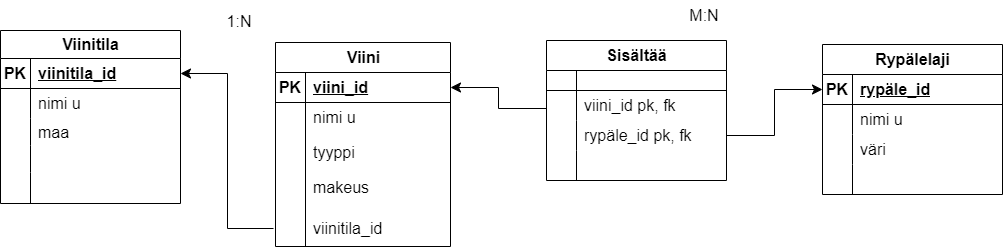

The diagram above was exported from draw.io. Its source (the exported page's mxGraphModel, read from the mxfile embedded in the PNG):
<mxGraphModel dx="1834" dy="1286" grid="0" gridSize="10" guides="1" tooltips="1" connect="1" arrows="1" fold="1" page="0" pageScale="1" pageWidth="1169" pageHeight="827" math="0" shadow="0">
  <root>
    <mxCell id="0" />
    <mxCell id="1" parent="0" />
    <mxCell id="hAVBVb_Pd8yuuJAEbNBU-1" value="Viinitila" style="shape=table;startSize=28;container=1;collapsible=1;childLayout=tableLayout;fixedRows=1;rowLines=0;fontStyle=1;align=center;resizeLast=1;html=1;fontSize=16;" vertex="1" parent="1">
      <mxGeometry x="-380" y="-217" width="180" height="173" as="geometry" />
    </mxCell>
    <mxCell id="hAVBVb_Pd8yuuJAEbNBU-2" value="" style="shape=tableRow;horizontal=0;startSize=0;swimlaneHead=0;swimlaneBody=0;fillColor=none;collapsible=0;dropTarget=0;points=[[0,0.5],[1,0.5]];portConstraint=eastwest;top=0;left=0;right=0;bottom=1;fontSize=16;" vertex="1" parent="hAVBVb_Pd8yuuJAEbNBU-1">
      <mxGeometry y="28" width="180" height="30" as="geometry" />
    </mxCell>
    <mxCell id="hAVBVb_Pd8yuuJAEbNBU-3" value="PK" style="shape=partialRectangle;connectable=0;fillColor=none;top=0;left=0;bottom=0;right=0;fontStyle=1;overflow=hidden;whiteSpace=wrap;html=1;fontSize=16;" vertex="1" parent="hAVBVb_Pd8yuuJAEbNBU-2">
      <mxGeometry width="30" height="30" as="geometry">
        <mxRectangle width="30" height="30" as="alternateBounds" />
      </mxGeometry>
    </mxCell>
    <mxCell id="hAVBVb_Pd8yuuJAEbNBU-4" value="viinitila_id&lt;span style=&quot;white-space: pre;&quot;&gt; &lt;/span&gt;" style="shape=partialRectangle;connectable=0;fillColor=none;top=0;left=0;bottom=0;right=0;align=left;spacingLeft=6;fontStyle=5;overflow=hidden;whiteSpace=wrap;html=1;fontSize=16;" vertex="1" parent="hAVBVb_Pd8yuuJAEbNBU-2">
      <mxGeometry x="30" width="150" height="30" as="geometry">
        <mxRectangle width="150" height="30" as="alternateBounds" />
      </mxGeometry>
    </mxCell>
    <mxCell id="hAVBVb_Pd8yuuJAEbNBU-5" value="" style="shape=tableRow;horizontal=0;startSize=0;swimlaneHead=0;swimlaneBody=0;fillColor=none;collapsible=0;dropTarget=0;points=[[0,0.5],[1,0.5]];portConstraint=eastwest;top=0;left=0;right=0;bottom=0;fontSize=16;" vertex="1" parent="hAVBVb_Pd8yuuJAEbNBU-1">
      <mxGeometry y="58" width="180" height="30" as="geometry" />
    </mxCell>
    <mxCell id="hAVBVb_Pd8yuuJAEbNBU-6" value="" style="shape=partialRectangle;connectable=0;fillColor=none;top=0;left=0;bottom=0;right=0;editable=1;overflow=hidden;whiteSpace=wrap;html=1;fontSize=16;" vertex="1" parent="hAVBVb_Pd8yuuJAEbNBU-5">
      <mxGeometry width="30" height="30" as="geometry">
        <mxRectangle width="30" height="30" as="alternateBounds" />
      </mxGeometry>
    </mxCell>
    <mxCell id="hAVBVb_Pd8yuuJAEbNBU-7" value="nimi u" style="shape=partialRectangle;connectable=0;fillColor=none;top=0;left=0;bottom=0;right=0;align=left;spacingLeft=6;overflow=hidden;whiteSpace=wrap;html=1;fontSize=16;" vertex="1" parent="hAVBVb_Pd8yuuJAEbNBU-5">
      <mxGeometry x="30" width="150" height="30" as="geometry">
        <mxRectangle width="150" height="30" as="alternateBounds" />
      </mxGeometry>
    </mxCell>
    <mxCell id="hAVBVb_Pd8yuuJAEbNBU-8" value="" style="shape=tableRow;horizontal=0;startSize=0;swimlaneHead=0;swimlaneBody=0;fillColor=none;collapsible=0;dropTarget=0;points=[[0,0.5],[1,0.5]];portConstraint=eastwest;top=0;left=0;right=0;bottom=0;fontSize=16;" vertex="1" parent="hAVBVb_Pd8yuuJAEbNBU-1">
      <mxGeometry y="88" width="180" height="27" as="geometry" />
    </mxCell>
    <mxCell id="hAVBVb_Pd8yuuJAEbNBU-9" value="" style="shape=partialRectangle;connectable=0;fillColor=none;top=0;left=0;bottom=0;right=0;editable=1;overflow=hidden;whiteSpace=wrap;html=1;fontSize=16;" vertex="1" parent="hAVBVb_Pd8yuuJAEbNBU-8">
      <mxGeometry width="30" height="27" as="geometry">
        <mxRectangle width="30" height="27" as="alternateBounds" />
      </mxGeometry>
    </mxCell>
    <mxCell id="hAVBVb_Pd8yuuJAEbNBU-10" value="maa&lt;span style=&quot;white-space: pre;&quot;&gt; &lt;/span&gt;" style="shape=partialRectangle;connectable=0;fillColor=none;top=0;left=0;bottom=0;right=0;align=left;spacingLeft=6;overflow=hidden;whiteSpace=wrap;html=1;fontSize=16;" vertex="1" parent="hAVBVb_Pd8yuuJAEbNBU-8">
      <mxGeometry x="30" width="150" height="27" as="geometry">
        <mxRectangle width="150" height="27" as="alternateBounds" />
      </mxGeometry>
    </mxCell>
    <mxCell id="VMj8-bxZWBXW613MTnEe-1" value="" style="shape=tableRow;horizontal=0;startSize=0;swimlaneHead=0;swimlaneBody=0;fillColor=none;collapsible=0;dropTarget=0;points=[[0,0.5],[1,0.5]];portConstraint=eastwest;top=0;left=0;right=0;bottom=0;fontSize=16;" vertex="1" parent="hAVBVb_Pd8yuuJAEbNBU-1">
      <mxGeometry y="115" width="180" height="27" as="geometry" />
    </mxCell>
    <mxCell id="VMj8-bxZWBXW613MTnEe-2" value="" style="shape=partialRectangle;connectable=0;fillColor=none;top=0;left=0;bottom=0;right=0;editable=1;overflow=hidden;whiteSpace=wrap;html=1;fontSize=16;" vertex="1" parent="VMj8-bxZWBXW613MTnEe-1">
      <mxGeometry width="30" height="27" as="geometry">
        <mxRectangle width="30" height="27" as="alternateBounds" />
      </mxGeometry>
    </mxCell>
    <mxCell id="VMj8-bxZWBXW613MTnEe-3" value="" style="shape=partialRectangle;connectable=0;fillColor=none;top=0;left=0;bottom=0;right=0;align=left;spacingLeft=6;overflow=hidden;whiteSpace=wrap;html=1;fontSize=16;" vertex="1" parent="VMj8-bxZWBXW613MTnEe-1">
      <mxGeometry x="30" width="150" height="27" as="geometry">
        <mxRectangle width="150" height="27" as="alternateBounds" />
      </mxGeometry>
    </mxCell>
    <mxCell id="hAVBVb_Pd8yuuJAEbNBU-11" value="" style="shape=tableRow;horizontal=0;startSize=0;swimlaneHead=0;swimlaneBody=0;fillColor=none;collapsible=0;dropTarget=0;points=[[0,0.5],[1,0.5]];portConstraint=eastwest;top=0;left=0;right=0;bottom=0;fontSize=16;" vertex="1" parent="hAVBVb_Pd8yuuJAEbNBU-1">
      <mxGeometry y="142" width="180" height="31" as="geometry" />
    </mxCell>
    <mxCell id="hAVBVb_Pd8yuuJAEbNBU-12" value="" style="shape=partialRectangle;connectable=0;fillColor=none;top=0;left=0;bottom=0;right=0;editable=1;overflow=hidden;whiteSpace=wrap;html=1;fontSize=16;" vertex="1" parent="hAVBVb_Pd8yuuJAEbNBU-11">
      <mxGeometry width="30" height="31" as="geometry">
        <mxRectangle width="30" height="31" as="alternateBounds" />
      </mxGeometry>
    </mxCell>
    <mxCell id="hAVBVb_Pd8yuuJAEbNBU-13" value="" style="shape=partialRectangle;connectable=0;fillColor=none;top=0;left=0;bottom=0;right=0;align=left;spacingLeft=6;overflow=hidden;whiteSpace=wrap;html=1;fontSize=16;" vertex="1" parent="hAVBVb_Pd8yuuJAEbNBU-11">
      <mxGeometry x="30" width="150" height="31" as="geometry">
        <mxRectangle width="150" height="31" as="alternateBounds" />
      </mxGeometry>
    </mxCell>
    <mxCell id="hAVBVb_Pd8yuuJAEbNBU-14" value="Viini" style="shape=table;startSize=30;container=1;collapsible=1;childLayout=tableLayout;fixedRows=1;rowLines=0;fontStyle=1;align=center;resizeLast=1;html=1;fontSize=16;" vertex="1" parent="1">
      <mxGeometry x="-105" y="-205" width="175" height="204" as="geometry" />
    </mxCell>
    <mxCell id="hAVBVb_Pd8yuuJAEbNBU-15" value="" style="shape=tableRow;horizontal=0;startSize=0;swimlaneHead=0;swimlaneBody=0;fillColor=none;collapsible=0;dropTarget=0;points=[[0,0.5],[1,0.5]];portConstraint=eastwest;top=0;left=0;right=0;bottom=1;fontSize=16;" vertex="1" parent="hAVBVb_Pd8yuuJAEbNBU-14">
      <mxGeometry y="30" width="175" height="30" as="geometry" />
    </mxCell>
    <mxCell id="hAVBVb_Pd8yuuJAEbNBU-16" value="PK" style="shape=partialRectangle;connectable=0;fillColor=none;top=0;left=0;bottom=0;right=0;fontStyle=1;overflow=hidden;whiteSpace=wrap;html=1;fontSize=16;" vertex="1" parent="hAVBVb_Pd8yuuJAEbNBU-15">
      <mxGeometry width="30" height="30" as="geometry">
        <mxRectangle width="30" height="30" as="alternateBounds" />
      </mxGeometry>
    </mxCell>
    <mxCell id="hAVBVb_Pd8yuuJAEbNBU-17" value="viini_id&lt;span style=&quot;white-space: pre;&quot;&gt; &lt;/span&gt;" style="shape=partialRectangle;connectable=0;fillColor=none;top=0;left=0;bottom=0;right=0;align=left;spacingLeft=6;fontStyle=5;overflow=hidden;whiteSpace=wrap;html=1;fontSize=16;" vertex="1" parent="hAVBVb_Pd8yuuJAEbNBU-15">
      <mxGeometry x="30" width="145" height="30" as="geometry">
        <mxRectangle width="145" height="30" as="alternateBounds" />
      </mxGeometry>
    </mxCell>
    <mxCell id="hAVBVb_Pd8yuuJAEbNBU-18" value="" style="shape=tableRow;horizontal=0;startSize=0;swimlaneHead=0;swimlaneBody=0;fillColor=none;collapsible=0;dropTarget=0;points=[[0,0.5],[1,0.5]];portConstraint=eastwest;top=0;left=0;right=0;bottom=0;fontSize=16;" vertex="1" parent="hAVBVb_Pd8yuuJAEbNBU-14">
      <mxGeometry y="60" width="175" height="30" as="geometry" />
    </mxCell>
    <mxCell id="hAVBVb_Pd8yuuJAEbNBU-19" value="" style="shape=partialRectangle;connectable=0;fillColor=none;top=0;left=0;bottom=0;right=0;editable=1;overflow=hidden;whiteSpace=wrap;html=1;fontSize=16;" vertex="1" parent="hAVBVb_Pd8yuuJAEbNBU-18">
      <mxGeometry width="30" height="30" as="geometry">
        <mxRectangle width="30" height="30" as="alternateBounds" />
      </mxGeometry>
    </mxCell>
    <mxCell id="hAVBVb_Pd8yuuJAEbNBU-20" value="nimi u" style="shape=partialRectangle;connectable=0;fillColor=none;top=0;left=0;bottom=0;right=0;align=left;spacingLeft=6;overflow=hidden;whiteSpace=wrap;html=1;fontSize=16;" vertex="1" parent="hAVBVb_Pd8yuuJAEbNBU-18">
      <mxGeometry x="30" width="145" height="30" as="geometry">
        <mxRectangle width="145" height="30" as="alternateBounds" />
      </mxGeometry>
    </mxCell>
    <mxCell id="hAVBVb_Pd8yuuJAEbNBU-21" value="" style="shape=tableRow;horizontal=0;startSize=0;swimlaneHead=0;swimlaneBody=0;fillColor=none;collapsible=0;dropTarget=0;points=[[0,0.5],[1,0.5]];portConstraint=eastwest;top=0;left=0;right=0;bottom=0;fontSize=16;" vertex="1" parent="hAVBVb_Pd8yuuJAEbNBU-14">
      <mxGeometry y="90" width="175" height="40" as="geometry" />
    </mxCell>
    <mxCell id="hAVBVb_Pd8yuuJAEbNBU-22" value="" style="shape=partialRectangle;connectable=0;fillColor=none;top=0;left=0;bottom=0;right=0;editable=1;overflow=hidden;whiteSpace=wrap;html=1;fontSize=16;" vertex="1" parent="hAVBVb_Pd8yuuJAEbNBU-21">
      <mxGeometry width="30" height="40" as="geometry">
        <mxRectangle width="30" height="40" as="alternateBounds" />
      </mxGeometry>
    </mxCell>
    <mxCell id="hAVBVb_Pd8yuuJAEbNBU-23" value="tyyppi" style="shape=partialRectangle;connectable=0;fillColor=none;top=0;left=0;bottom=0;right=0;align=left;spacingLeft=6;overflow=hidden;whiteSpace=wrap;html=1;fontSize=16;" vertex="1" parent="hAVBVb_Pd8yuuJAEbNBU-21">
      <mxGeometry x="30" width="145" height="40" as="geometry">
        <mxRectangle width="145" height="40" as="alternateBounds" />
      </mxGeometry>
    </mxCell>
    <mxCell id="hAVBVb_Pd8yuuJAEbNBU-24" value="" style="shape=tableRow;horizontal=0;startSize=0;swimlaneHead=0;swimlaneBody=0;fillColor=none;collapsible=0;dropTarget=0;points=[[0,0.5],[1,0.5]];portConstraint=eastwest;top=0;left=0;right=0;bottom=0;fontSize=16;" vertex="1" parent="hAVBVb_Pd8yuuJAEbNBU-14">
      <mxGeometry y="130" width="175" height="30" as="geometry" />
    </mxCell>
    <mxCell id="hAVBVb_Pd8yuuJAEbNBU-25" value="" style="shape=partialRectangle;connectable=0;fillColor=none;top=0;left=0;bottom=0;right=0;editable=1;overflow=hidden;whiteSpace=wrap;html=1;fontSize=16;" vertex="1" parent="hAVBVb_Pd8yuuJAEbNBU-24">
      <mxGeometry width="30" height="30" as="geometry">
        <mxRectangle width="30" height="30" as="alternateBounds" />
      </mxGeometry>
    </mxCell>
    <mxCell id="hAVBVb_Pd8yuuJAEbNBU-26" value="makeus&lt;span style=&quot;white-space: pre;&quot;&gt; &lt;/span&gt;" style="shape=partialRectangle;connectable=0;fillColor=none;top=0;left=0;bottom=0;right=0;align=left;spacingLeft=6;overflow=hidden;whiteSpace=wrap;html=1;fontSize=16;" vertex="1" parent="hAVBVb_Pd8yuuJAEbNBU-24">
      <mxGeometry x="30" width="145" height="30" as="geometry">
        <mxRectangle width="145" height="30" as="alternateBounds" />
      </mxGeometry>
    </mxCell>
    <mxCell id="hAVBVb_Pd8yuuJAEbNBU-27" value="Rypälelaji" style="shape=table;startSize=30;container=1;collapsible=1;childLayout=tableLayout;fixedRows=1;rowLines=0;fontStyle=1;align=center;resizeLast=1;html=1;fontSize=16;" vertex="1" parent="1">
      <mxGeometry x="442" y="-203" width="180" height="150" as="geometry" />
    </mxCell>
    <mxCell id="hAVBVb_Pd8yuuJAEbNBU-28" value="" style="shape=tableRow;horizontal=0;startSize=0;swimlaneHead=0;swimlaneBody=0;fillColor=none;collapsible=0;dropTarget=0;points=[[0,0.5],[1,0.5]];portConstraint=eastwest;top=0;left=0;right=0;bottom=1;fontSize=16;" vertex="1" parent="hAVBVb_Pd8yuuJAEbNBU-27">
      <mxGeometry y="30" width="180" height="30" as="geometry" />
    </mxCell>
    <mxCell id="hAVBVb_Pd8yuuJAEbNBU-29" value="PK" style="shape=partialRectangle;connectable=0;fillColor=none;top=0;left=0;bottom=0;right=0;fontStyle=1;overflow=hidden;whiteSpace=wrap;html=1;fontSize=16;" vertex="1" parent="hAVBVb_Pd8yuuJAEbNBU-28">
      <mxGeometry width="30" height="30" as="geometry">
        <mxRectangle width="30" height="30" as="alternateBounds" />
      </mxGeometry>
    </mxCell>
    <mxCell id="hAVBVb_Pd8yuuJAEbNBU-30" value="rypäle_id" style="shape=partialRectangle;connectable=0;fillColor=none;top=0;left=0;bottom=0;right=0;align=left;spacingLeft=6;fontStyle=5;overflow=hidden;whiteSpace=wrap;html=1;fontSize=16;" vertex="1" parent="hAVBVb_Pd8yuuJAEbNBU-28">
      <mxGeometry x="30" width="150" height="30" as="geometry">
        <mxRectangle width="150" height="30" as="alternateBounds" />
      </mxGeometry>
    </mxCell>
    <mxCell id="hAVBVb_Pd8yuuJAEbNBU-31" value="" style="shape=tableRow;horizontal=0;startSize=0;swimlaneHead=0;swimlaneBody=0;fillColor=none;collapsible=0;dropTarget=0;points=[[0,0.5],[1,0.5]];portConstraint=eastwest;top=0;left=0;right=0;bottom=0;fontSize=16;" vertex="1" parent="hAVBVb_Pd8yuuJAEbNBU-27">
      <mxGeometry y="60" width="180" height="30" as="geometry" />
    </mxCell>
    <mxCell id="hAVBVb_Pd8yuuJAEbNBU-32" value="" style="shape=partialRectangle;connectable=0;fillColor=none;top=0;left=0;bottom=0;right=0;editable=1;overflow=hidden;whiteSpace=wrap;html=1;fontSize=16;" vertex="1" parent="hAVBVb_Pd8yuuJAEbNBU-31">
      <mxGeometry width="30" height="30" as="geometry">
        <mxRectangle width="30" height="30" as="alternateBounds" />
      </mxGeometry>
    </mxCell>
    <mxCell id="hAVBVb_Pd8yuuJAEbNBU-33" value="nimi u" style="shape=partialRectangle;connectable=0;fillColor=none;top=0;left=0;bottom=0;right=0;align=left;spacingLeft=6;overflow=hidden;whiteSpace=wrap;html=1;fontSize=16;" vertex="1" parent="hAVBVb_Pd8yuuJAEbNBU-31">
      <mxGeometry x="30" width="150" height="30" as="geometry">
        <mxRectangle width="150" height="30" as="alternateBounds" />
      </mxGeometry>
    </mxCell>
    <mxCell id="hAVBVb_Pd8yuuJAEbNBU-34" value="" style="shape=tableRow;horizontal=0;startSize=0;swimlaneHead=0;swimlaneBody=0;fillColor=none;collapsible=0;dropTarget=0;points=[[0,0.5],[1,0.5]];portConstraint=eastwest;top=0;left=0;right=0;bottom=0;fontSize=16;" vertex="1" parent="hAVBVb_Pd8yuuJAEbNBU-27">
      <mxGeometry y="90" width="180" height="30" as="geometry" />
    </mxCell>
    <mxCell id="hAVBVb_Pd8yuuJAEbNBU-35" value="" style="shape=partialRectangle;connectable=0;fillColor=none;top=0;left=0;bottom=0;right=0;editable=1;overflow=hidden;whiteSpace=wrap;html=1;fontSize=16;" vertex="1" parent="hAVBVb_Pd8yuuJAEbNBU-34">
      <mxGeometry width="30" height="30" as="geometry">
        <mxRectangle width="30" height="30" as="alternateBounds" />
      </mxGeometry>
    </mxCell>
    <mxCell id="hAVBVb_Pd8yuuJAEbNBU-36" value="väri" style="shape=partialRectangle;connectable=0;fillColor=none;top=0;left=0;bottom=0;right=0;align=left;spacingLeft=6;overflow=hidden;whiteSpace=wrap;html=1;fontSize=16;" vertex="1" parent="hAVBVb_Pd8yuuJAEbNBU-34">
      <mxGeometry x="30" width="150" height="30" as="geometry">
        <mxRectangle width="150" height="30" as="alternateBounds" />
      </mxGeometry>
    </mxCell>
    <mxCell id="hAVBVb_Pd8yuuJAEbNBU-37" value="" style="shape=tableRow;horizontal=0;startSize=0;swimlaneHead=0;swimlaneBody=0;fillColor=none;collapsible=0;dropTarget=0;points=[[0,0.5],[1,0.5]];portConstraint=eastwest;top=0;left=0;right=0;bottom=0;fontSize=16;" vertex="1" parent="hAVBVb_Pd8yuuJAEbNBU-27">
      <mxGeometry y="120" width="180" height="30" as="geometry" />
    </mxCell>
    <mxCell id="hAVBVb_Pd8yuuJAEbNBU-38" value="" style="shape=partialRectangle;connectable=0;fillColor=none;top=0;left=0;bottom=0;right=0;editable=1;overflow=hidden;whiteSpace=wrap;html=1;fontSize=16;" vertex="1" parent="hAVBVb_Pd8yuuJAEbNBU-37">
      <mxGeometry width="30" height="30" as="geometry">
        <mxRectangle width="30" height="30" as="alternateBounds" />
      </mxGeometry>
    </mxCell>
    <mxCell id="hAVBVb_Pd8yuuJAEbNBU-39" value="" style="shape=partialRectangle;connectable=0;fillColor=none;top=0;left=0;bottom=0;right=0;align=left;spacingLeft=6;overflow=hidden;whiteSpace=wrap;html=1;fontSize=16;" vertex="1" parent="hAVBVb_Pd8yuuJAEbNBU-37">
      <mxGeometry x="30" width="150" height="30" as="geometry">
        <mxRectangle width="150" height="30" as="alternateBounds" />
      </mxGeometry>
    </mxCell>
    <mxCell id="YYVRZoTmixxvjqOLIFj3-14" value="Sisältää" style="shape=table;startSize=30;container=1;collapsible=1;childLayout=tableLayout;fixedRows=1;rowLines=0;fontStyle=1;align=center;resizeLast=1;html=1;fontSize=16;" vertex="1" parent="1">
      <mxGeometry x="166" y="-207" width="180" height="140" as="geometry" />
    </mxCell>
    <mxCell id="YYVRZoTmixxvjqOLIFj3-15" value="" style="shape=tableRow;horizontal=0;startSize=0;swimlaneHead=0;swimlaneBody=0;fillColor=none;collapsible=0;dropTarget=0;points=[[0,0.5],[1,0.5]];portConstraint=eastwest;top=0;left=0;right=0;bottom=1;fontSize=16;" vertex="1" parent="YYVRZoTmixxvjqOLIFj3-14">
      <mxGeometry y="30" width="180" height="20" as="geometry" />
    </mxCell>
    <mxCell id="YYVRZoTmixxvjqOLIFj3-16" value="" style="shape=partialRectangle;connectable=0;fillColor=none;top=0;left=0;bottom=0;right=0;fontStyle=1;overflow=hidden;whiteSpace=wrap;html=1;fontSize=16;" vertex="1" parent="YYVRZoTmixxvjqOLIFj3-15">
      <mxGeometry width="30" height="20" as="geometry">
        <mxRectangle width="30" height="20" as="alternateBounds" />
      </mxGeometry>
    </mxCell>
    <mxCell id="YYVRZoTmixxvjqOLIFj3-17" value="" style="shape=partialRectangle;connectable=0;fillColor=none;top=0;left=0;bottom=0;right=0;align=left;spacingLeft=6;fontStyle=5;overflow=hidden;whiteSpace=wrap;html=1;fontSize=16;" vertex="1" parent="YYVRZoTmixxvjqOLIFj3-15">
      <mxGeometry x="30" width="150" height="20" as="geometry">
        <mxRectangle width="150" height="20" as="alternateBounds" />
      </mxGeometry>
    </mxCell>
    <mxCell id="YYVRZoTmixxvjqOLIFj3-18" value="" style="shape=tableRow;horizontal=0;startSize=0;swimlaneHead=0;swimlaneBody=0;fillColor=none;collapsible=0;dropTarget=0;points=[[0,0.5],[1,0.5]];portConstraint=eastwest;top=0;left=0;right=0;bottom=0;fontSize=16;" vertex="1" parent="YYVRZoTmixxvjqOLIFj3-14">
      <mxGeometry y="50" width="180" height="30" as="geometry" />
    </mxCell>
    <mxCell id="YYVRZoTmixxvjqOLIFj3-19" value="" style="shape=partialRectangle;connectable=0;fillColor=none;top=0;left=0;bottom=0;right=0;editable=1;overflow=hidden;whiteSpace=wrap;html=1;fontSize=16;" vertex="1" parent="YYVRZoTmixxvjqOLIFj3-18">
      <mxGeometry width="30" height="30" as="geometry">
        <mxRectangle width="30" height="30" as="alternateBounds" />
      </mxGeometry>
    </mxCell>
    <mxCell id="YYVRZoTmixxvjqOLIFj3-20" value="viini_id pk, fk" style="shape=partialRectangle;connectable=0;fillColor=none;top=0;left=0;bottom=0;right=0;align=left;spacingLeft=6;overflow=hidden;whiteSpace=wrap;html=1;fontSize=16;" vertex="1" parent="YYVRZoTmixxvjqOLIFj3-18">
      <mxGeometry x="30" width="150" height="30" as="geometry">
        <mxRectangle width="150" height="30" as="alternateBounds" />
      </mxGeometry>
    </mxCell>
    <mxCell id="YYVRZoTmixxvjqOLIFj3-21" value="" style="shape=tableRow;horizontal=0;startSize=0;swimlaneHead=0;swimlaneBody=0;fillColor=none;collapsible=0;dropTarget=0;points=[[0,0.5],[1,0.5]];portConstraint=eastwest;top=0;left=0;right=0;bottom=0;fontSize=16;" vertex="1" parent="YYVRZoTmixxvjqOLIFj3-14">
      <mxGeometry y="80" width="180" height="30" as="geometry" />
    </mxCell>
    <mxCell id="YYVRZoTmixxvjqOLIFj3-22" value="" style="shape=partialRectangle;connectable=0;fillColor=none;top=0;left=0;bottom=0;right=0;editable=1;overflow=hidden;whiteSpace=wrap;html=1;fontSize=16;" vertex="1" parent="YYVRZoTmixxvjqOLIFj3-21">
      <mxGeometry width="30" height="30" as="geometry">
        <mxRectangle width="30" height="30" as="alternateBounds" />
      </mxGeometry>
    </mxCell>
    <mxCell id="YYVRZoTmixxvjqOLIFj3-23" value="rypäle_id pk, fk" style="shape=partialRectangle;connectable=0;fillColor=none;top=0;left=0;bottom=0;right=0;align=left;spacingLeft=6;overflow=hidden;whiteSpace=wrap;html=1;fontSize=16;" vertex="1" parent="YYVRZoTmixxvjqOLIFj3-21">
      <mxGeometry x="30" width="150" height="30" as="geometry">
        <mxRectangle width="150" height="30" as="alternateBounds" />
      </mxGeometry>
    </mxCell>
    <mxCell id="YYVRZoTmixxvjqOLIFj3-24" value="" style="shape=tableRow;horizontal=0;startSize=0;swimlaneHead=0;swimlaneBody=0;fillColor=none;collapsible=0;dropTarget=0;points=[[0,0.5],[1,0.5]];portConstraint=eastwest;top=0;left=0;right=0;bottom=0;fontSize=16;" vertex="1" parent="YYVRZoTmixxvjqOLIFj3-14">
      <mxGeometry y="110" width="180" height="30" as="geometry" />
    </mxCell>
    <mxCell id="YYVRZoTmixxvjqOLIFj3-25" value="" style="shape=partialRectangle;connectable=0;fillColor=none;top=0;left=0;bottom=0;right=0;editable=1;overflow=hidden;whiteSpace=wrap;html=1;fontSize=16;" vertex="1" parent="YYVRZoTmixxvjqOLIFj3-24">
      <mxGeometry width="30" height="30" as="geometry">
        <mxRectangle width="30" height="30" as="alternateBounds" />
      </mxGeometry>
    </mxCell>
    <mxCell id="YYVRZoTmixxvjqOLIFj3-26" value="" style="shape=partialRectangle;connectable=0;fillColor=none;top=0;left=0;bottom=0;right=0;align=left;spacingLeft=6;overflow=hidden;whiteSpace=wrap;html=1;fontSize=16;" vertex="1" parent="YYVRZoTmixxvjqOLIFj3-24">
      <mxGeometry x="30" width="150" height="30" as="geometry">
        <mxRectangle width="150" height="30" as="alternateBounds" />
      </mxGeometry>
    </mxCell>
    <mxCell id="OAnzq1hmBa6sgUsQgXqn-4" value="" style="edgeStyle=elbowEdgeStyle;elbow=horizontal;endArrow=classic;html=1;curved=0;rounded=0;endSize=8;startSize=8;fontSize=12;exitX=1;exitY=0.5;exitDx=0;exitDy=0;entryX=0;entryY=0.5;entryDx=0;entryDy=0;" edge="1" parent="1" source="YYVRZoTmixxvjqOLIFj3-21" target="hAVBVb_Pd8yuuJAEbNBU-28">
      <mxGeometry width="50" height="50" relative="1" as="geometry">
        <mxPoint x="175" y="147" as="sourcePoint" />
        <mxPoint x="225" y="97" as="targetPoint" />
      </mxGeometry>
    </mxCell>
    <mxCell id="FQlwG2z53dlbnuFlvUfK-4" value="" style="edgeStyle=elbowEdgeStyle;elbow=horizontal;endArrow=classic;html=1;curved=0;rounded=0;endSize=8;startSize=8;fontSize=12;entryX=1;entryY=0.5;entryDx=0;entryDy=0;" edge="1" parent="1" target="hAVBVb_Pd8yuuJAEbNBU-15">
      <mxGeometry width="50" height="50" relative="1" as="geometry">
        <mxPoint x="166" y="-139" as="sourcePoint" />
        <mxPoint x="225" y="97" as="targetPoint" />
      </mxGeometry>
    </mxCell>
    <mxCell id="yNWz2I3eimVblHoXFCr7-4" value="" style="edgeStyle=elbowEdgeStyle;elbow=horizontal;endArrow=classic;html=1;curved=0;rounded=0;endSize=8;startSize=8;fontSize=12;entryX=1;entryY=0.5;entryDx=0;entryDy=0;" edge="1" parent="1" target="hAVBVb_Pd8yuuJAEbNBU-2">
      <mxGeometry width="50" height="50" relative="1" as="geometry">
        <mxPoint x="-107" y="-19" as="sourcePoint" />
        <mxPoint x="225" y="97" as="targetPoint" />
      </mxGeometry>
    </mxCell>
    <mxCell id="KWB-qtRVew8ZXkgdEhgz-1" value="viinitila_id" style="shape=partialRectangle;connectable=0;fillColor=none;top=0;left=0;bottom=0;right=0;align=left;spacingLeft=6;overflow=hidden;whiteSpace=wrap;html=1;fontSize=16;" vertex="1" parent="1">
      <mxGeometry x="-75" y="-34" width="150" height="30" as="geometry">
        <mxRectangle width="150" height="30" as="alternateBounds" />
      </mxGeometry>
    </mxCell>
    <mxCell id="KWB-qtRVew8ZXkgdEhgz-4" value="" style="line;strokeWidth=1;direction=south;html=1;fontSize=16;" vertex="1" parent="1">
      <mxGeometry x="-80" y="-174" width="10" height="173" as="geometry" />
    </mxCell>
    <mxCell id="OX1hrDOmWwYQgWdkyJ3C-1" value="1:N" style="text;html=1;strokeColor=none;fillColor=none;align=center;verticalAlign=middle;whiteSpace=wrap;rounded=0;fontSize=16;" vertex="1" parent="1">
      <mxGeometry x="-171" y="-241" width="60" height="30" as="geometry" />
    </mxCell>
    <mxCell id="AmF9iDQF8i2h5Q6Vl0cZ-1" value="M:N" style="text;html=1;strokeColor=none;fillColor=none;align=center;verticalAlign=middle;whiteSpace=wrap;rounded=0;fontSize=16;" vertex="1" parent="1">
      <mxGeometry x="294" y="-247" width="60" height="30" as="geometry" />
    </mxCell>
  </root>
</mxGraphModel>